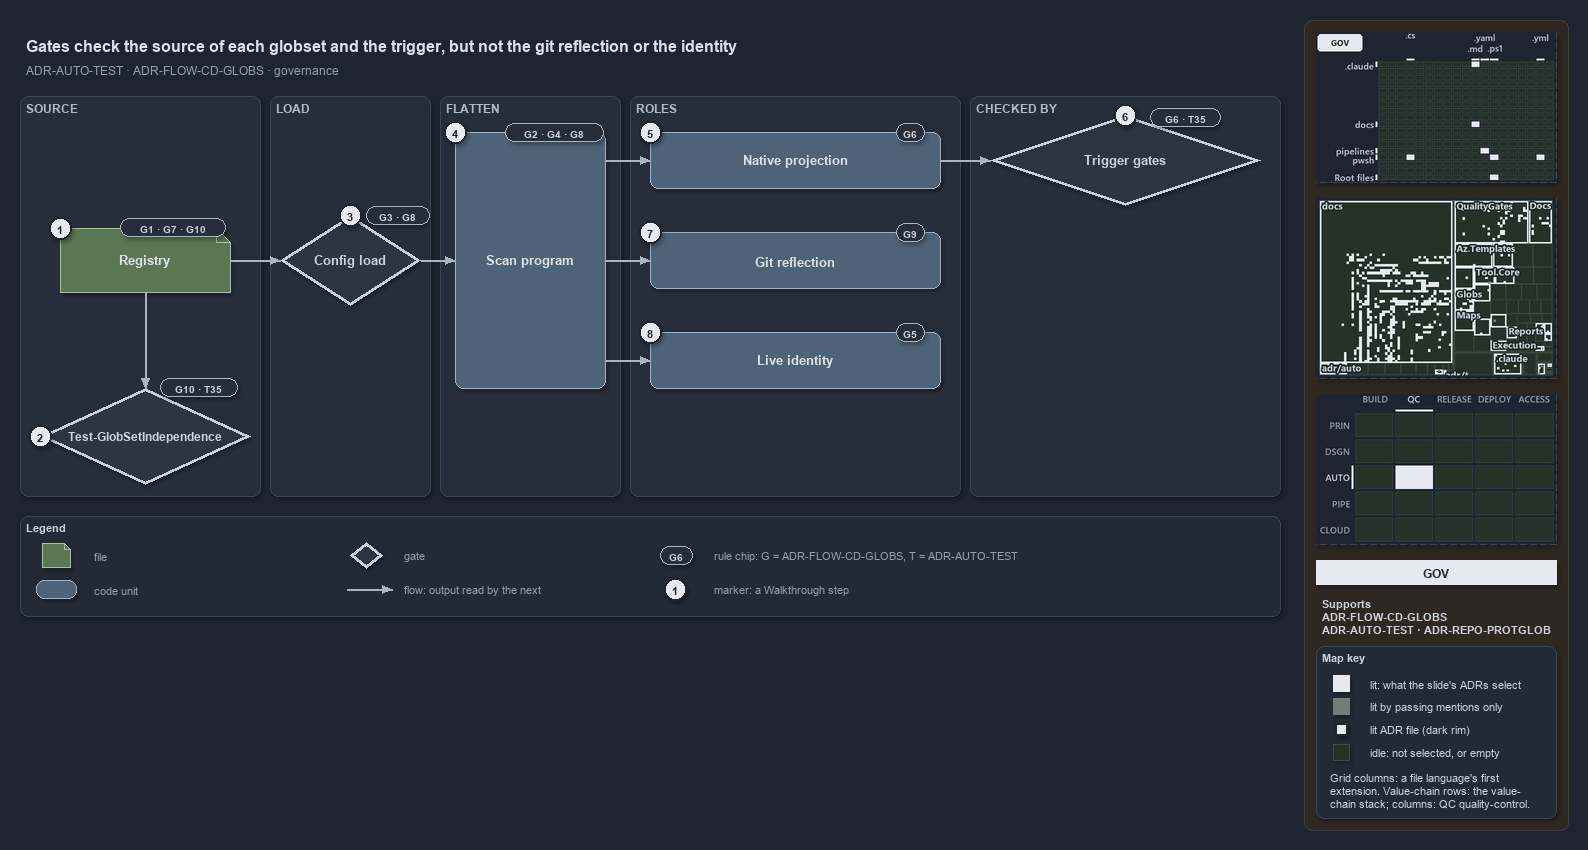

The diagram above was exported from draw.io. Its source (the exported page's mxGraphModel, read from the mxfile embedded in the PNG):
<mxGraphModel dx="1024" dy="768" grid="0" gridSize="10" guides="1" tooltips="1" connect="1" arrows="1" fold="1" page="1" pageScale="1" pageWidth="1572" pageHeight="640" background="#1E2430" math="0" shadow="1">
  <root>
    <mxCell id="0" />
    <mxCell id="1" parent="0" />
    <mxCell id="sidebar-bg" value="" style="rounded=1;arcSize=2;html=1;fillColor=#2E2823;strokeColor=#453C33;shadow=0;" vertex="1" parent="1">
      <mxGeometry x="1304" y="4" width="264" height="810" as="geometry" />
    </mxCell>
    <mxCell id="title" value="Gates check the source of each globset and the trigger, but not the git reflection or the identity" style="text;html=1;align=left;verticalAlign=middle;fontSize=16;fontStyle=1;fontColor=#DDE2E9;" vertex="1" parent="1">
      <mxGeometry x="20" y="14" width="1260" height="30" as="geometry" />
    </mxCell>
    <mxCell id="subtitle" value="ADR-AUTO-TEST &amp;#183; ADR-FLOW-CD-GLOBS &amp;#183; governance" style="text;html=1;align=left;verticalAlign=middle;fontSize=12;fontColor=#949FAE;" vertex="1" parent="1">
      <mxGeometry x="20" y="44" width="1240" height="20" as="geometry" />
    </mxCell>
    <mxCell id="band-source" value="SOURCE" style="rounded=1;html=1;arcSize=3;fillColor=#262E3B;strokeColor=#3A4555;verticalAlign=top;align=left;spacingLeft=8;fontStyle=1;fontSize=12;fontColor=#B0BAC7;" vertex="1" parent="1">
      <mxGeometry x="20" y="80" width="240" height="400" as="geometry" />
    </mxCell>
    <mxCell id="band-load" value="LOAD" style="rounded=1;html=1;arcSize=3;fillColor=#262E3B;strokeColor=#3A4555;verticalAlign=top;align=left;spacingLeft=8;fontStyle=1;fontSize=12;fontColor=#B0BAC7;" vertex="1" parent="1">
      <mxGeometry x="270" y="80" width="160" height="400" as="geometry" />
    </mxCell>
    <mxCell id="band-flatten" value="FLATTEN" style="rounded=1;html=1;arcSize=3;fillColor=#262E3B;strokeColor=#3A4555;verticalAlign=top;align=left;spacingLeft=8;fontStyle=1;fontSize=12;fontColor=#B0BAC7;" vertex="1" parent="1">
      <mxGeometry x="440" y="80" width="180" height="400" as="geometry" />
    </mxCell>
    <mxCell id="band-roles" value="ROLES" style="rounded=1;html=1;arcSize=3;fillColor=#262E3B;strokeColor=#3A4555;verticalAlign=top;align=left;spacingLeft=8;fontStyle=1;fontSize=12;fontColor=#B0BAC7;" vertex="1" parent="1">
      <mxGeometry x="630" y="80" width="330" height="400" as="geometry" />
    </mxCell>
    <mxCell id="band-checked" value="CHECKED BY" style="rounded=1;html=1;arcSize=3;fillColor=#262E3B;strokeColor=#3A4555;verticalAlign=top;align=left;spacingLeft=8;fontStyle=1;fontSize=12;fontColor=#B0BAC7;" vertex="1" parent="1">
      <mxGeometry x="970" y="80" width="310" height="400" as="geometry" />
    </mxCell>
    <mxCell id="f-registry" value="&lt;b&gt;Registry&lt;/b&gt;" style="shape=note;size=14;whiteSpace=wrap;html=1;fontColor=#DDE2E9;fillColor=#5B7653;strokeColor=#A9C29F;fontSize=13;" vertex="1" parent="1">
      <mxGeometry x="60" y="212" width="170" height="64" as="geometry" />
    </mxCell>
    <mxCell id="chip-registry" value="G1 · G7 · G10" style="rounded=1;arcSize=50;whiteSpace=wrap;html=1;fillColor=#262E3B;strokeColor=#AAB4C3;fontColor=#CDD3DC;fontStyle=1;fontSize=10.5;" vertex="1" parent="1">
      <mxGeometry x="120" y="202" width="105" height="18" as="geometry" />
    </mxCell>
    <mxCell id="g-independence" value="&lt;b&gt;Test-GlobSetIndependence&lt;/b&gt;" style="rhombus;whiteSpace=wrap;html=1;fillColor=#2C3542;strokeColor=#C7D0DB;strokeWidth=3;fontSize=12;fontColor=#CDD3DC;" vertex="1" parent="1">
      <mxGeometry x="40" y="372" width="210" height="96" as="geometry" />
    </mxCell>
    <mxCell id="chip-independence" value="G10 · T35" style="rounded=1;arcSize=50;whiteSpace=wrap;html=1;fillColor=#262E3B;strokeColor=#AAB4C3;fontColor=#CDD3DC;fontStyle=1;fontSize=10.5;" vertex="1" parent="1">
      <mxGeometry x="160" y="362" width="77" height="18" as="geometry" />
    </mxCell>
    <mxCell id="p-edge-registry-independence-a" value="" style="text;html=1;strokeColor=none;fillColor=none;" vertex="1" parent="1">
      <mxGeometry x="145" y="276" width="1" height="1" as="geometry" />
    </mxCell>
    <mxCell id="p-edge-registry-independence-b" value="" style="text;html=1;strokeColor=none;fillColor=none;" vertex="1" parent="1">
      <mxGeometry x="145" y="372" width="1" height="1" as="geometry" />
    </mxCell>
    <mxCell id="edge-registry-independence" value="" style="edgeStyle=orthogonalEdgeStyle;rounded=1;html=1;fontSize=11;endArrow=block;strokeColor=#AAB4C3;fontColor=#CDD3DC;shadow=0;" edge="1" parent="1" source="p-edge-registry-independence-a" target="p-edge-registry-independence-b">
      <mxGeometry relative="1" as="geometry" />
    </mxCell>
    <mxCell id="g-load" value="&lt;b&gt;Config load&lt;/b&gt;" style="rhombus;whiteSpace=wrap;html=1;fillColor=#2C3542;strokeColor=#C7D0DB;strokeWidth=3;fontSize=13;fontColor=#CDD3DC;" vertex="1" parent="1">
      <mxGeometry x="280" y="199" width="140" height="90" as="geometry" />
    </mxCell>
    <mxCell id="chip-load" value="G3 · G8" style="rounded=1;arcSize=50;whiteSpace=wrap;html=1;fillColor=#262E3B;strokeColor=#AAB4C3;fontColor=#CDD3DC;fontStyle=1;fontSize=10.5;" vertex="1" parent="1">
      <mxGeometry x="366" y="190" width="63" height="18" as="geometry" />
    </mxCell>
    <mxCell id="p-edge-registry-load-a" value="" style="text;html=1;strokeColor=none;fillColor=none;" vertex="1" parent="1">
      <mxGeometry x="230" y="244" width="1" height="1" as="geometry" />
    </mxCell>
    <mxCell id="p-edge-registry-load-b" value="" style="text;html=1;strokeColor=none;fillColor=none;" vertex="1" parent="1">
      <mxGeometry x="280" y="244" width="1" height="1" as="geometry" />
    </mxCell>
    <mxCell id="edge-registry-load" value="" style="edgeStyle=orthogonalEdgeStyle;rounded=1;html=1;fontSize=11;endArrow=block;strokeColor=#AAB4C3;fontColor=#CDD3DC;shadow=0;" edge="1" parent="1" source="p-edge-registry-load-a" target="p-edge-registry-load-b">
      <mxGeometry relative="1" as="geometry" />
    </mxCell>
    <mxCell id="c-program" value="&lt;b&gt;Scan program&lt;/b&gt;" style="rounded=1;whiteSpace=wrap;html=1;fontColor=#DDE2E9;arcSize=20;fillColor=#4E6378;strokeColor=#9FB3C8;fontSize=13;" vertex="1" parent="1">
      <mxGeometry x="455" y="116" width="150" height="256" as="geometry" />
    </mxCell>
    <mxCell id="chip-program" value="G2 · G4 · G8" style="rounded=1;arcSize=50;whiteSpace=wrap;html=1;fillColor=#262E3B;strokeColor=#AAB4C3;fontColor=#CDD3DC;fontStyle=1;fontSize=10.5;" vertex="1" parent="1">
      <mxGeometry x="505" y="107" width="98" height="18" as="geometry" />
    </mxCell>
    <mxCell id="p-edge-load-program-a" value="" style="text;html=1;strokeColor=none;fillColor=none;" vertex="1" parent="1">
      <mxGeometry x="420" y="244" width="1" height="1" as="geometry" />
    </mxCell>
    <mxCell id="p-edge-load-program-b" value="" style="text;html=1;strokeColor=none;fillColor=none;" vertex="1" parent="1">
      <mxGeometry x="455" y="244" width="1" height="1" as="geometry" />
    </mxCell>
    <mxCell id="edge-load-program" value="" style="edgeStyle=orthogonalEdgeStyle;rounded=1;html=1;fontSize=11;endArrow=block;strokeColor=#AAB4C3;fontColor=#CDD3DC;shadow=0;" edge="1" parent="1" source="p-edge-load-program-a" target="p-edge-load-program-b">
      <mxGeometry relative="1" as="geometry" />
    </mxCell>
    <mxCell id="c-role-1" value="&lt;b&gt;Native projection&lt;/b&gt;" style="rounded=1;whiteSpace=wrap;html=1;fontColor=#DDE2E9;arcSize=20;fillColor=#4E6378;strokeColor=#9FB3C8;fontSize=13;" vertex="1" parent="1">
      <mxGeometry x="650" y="116" width="290" height="56" as="geometry" />
    </mxCell>
    <mxCell id="chip-role-1" value="G6" style="rounded=1;arcSize=50;whiteSpace=wrap;html=1;fillColor=#262E3B;strokeColor=#AAB4C3;fontColor=#CDD3DC;fontStyle=1;fontSize=10.5;" vertex="1" parent="1">
      <mxGeometry x="896" y="107" width="28" height="18" as="geometry" />
    </mxCell>
    <mxCell id="p-edge-program-role-1-a" value="" style="text;html=1;strokeColor=none;fillColor=none;" vertex="1" parent="1">
      <mxGeometry x="605" y="144" width="1" height="1" as="geometry" />
    </mxCell>
    <mxCell id="p-edge-program-role-1-b" value="" style="text;html=1;strokeColor=none;fillColor=none;" vertex="1" parent="1">
      <mxGeometry x="650" y="144" width="1" height="1" as="geometry" />
    </mxCell>
    <mxCell id="edge-program-role-1" value="" style="edgeStyle=orthogonalEdgeStyle;rounded=1;html=1;fontSize=11;endArrow=block;strokeColor=#AAB4C3;fontColor=#CDD3DC;shadow=0;" edge="1" parent="1" source="p-edge-program-role-1-a" target="p-edge-program-role-1-b">
      <mxGeometry relative="1" as="geometry" />
    </mxCell>
    <mxCell id="c-role-2" value="&lt;b&gt;Git reflection&lt;/b&gt;" style="rounded=1;whiteSpace=wrap;html=1;fontColor=#DDE2E9;arcSize=20;fillColor=#4E6378;strokeColor=#9FB3C8;fontSize=13;" vertex="1" parent="1">
      <mxGeometry x="650" y="216" width="290" height="56" as="geometry" />
    </mxCell>
    <mxCell id="chip-role-2" value="G9" style="rounded=1;arcSize=50;whiteSpace=wrap;html=1;fillColor=#262E3B;strokeColor=#AAB4C3;fontColor=#CDD3DC;fontStyle=1;fontSize=10.5;" vertex="1" parent="1">
      <mxGeometry x="896" y="207" width="28" height="18" as="geometry" />
    </mxCell>
    <mxCell id="p-edge-program-role-2-a" value="" style="text;html=1;strokeColor=none;fillColor=none;" vertex="1" parent="1">
      <mxGeometry x="605" y="244" width="1" height="1" as="geometry" />
    </mxCell>
    <mxCell id="p-edge-program-role-2-b" value="" style="text;html=1;strokeColor=none;fillColor=none;" vertex="1" parent="1">
      <mxGeometry x="650" y="244" width="1" height="1" as="geometry" />
    </mxCell>
    <mxCell id="edge-program-role-2" value="" style="edgeStyle=orthogonalEdgeStyle;rounded=1;html=1;fontSize=11;endArrow=block;strokeColor=#AAB4C3;fontColor=#CDD3DC;shadow=0;" edge="1" parent="1" source="p-edge-program-role-2-a" target="p-edge-program-role-2-b">
      <mxGeometry relative="1" as="geometry" />
    </mxCell>
    <mxCell id="c-role-3" value="&lt;b&gt;Live identity&lt;/b&gt;" style="rounded=1;whiteSpace=wrap;html=1;fontColor=#DDE2E9;arcSize=20;fillColor=#4E6378;strokeColor=#9FB3C8;fontSize=13;" vertex="1" parent="1">
      <mxGeometry x="650" y="316" width="290" height="56" as="geometry" />
    </mxCell>
    <mxCell id="chip-role-3" value="G5" style="rounded=1;arcSize=50;whiteSpace=wrap;html=1;fillColor=#262E3B;strokeColor=#AAB4C3;fontColor=#CDD3DC;fontStyle=1;fontSize=10.5;" vertex="1" parent="1">
      <mxGeometry x="896" y="307" width="28" height="18" as="geometry" />
    </mxCell>
    <mxCell id="p-edge-program-role-3-a" value="" style="text;html=1;strokeColor=none;fillColor=none;" vertex="1" parent="1">
      <mxGeometry x="605" y="344" width="1" height="1" as="geometry" />
    </mxCell>
    <mxCell id="p-edge-program-role-3-b" value="" style="text;html=1;strokeColor=none;fillColor=none;" vertex="1" parent="1">
      <mxGeometry x="650" y="344" width="1" height="1" as="geometry" />
    </mxCell>
    <mxCell id="edge-program-role-3" value="" style="edgeStyle=orthogonalEdgeStyle;rounded=1;html=1;fontSize=11;endArrow=block;strokeColor=#AAB4C3;fontColor=#CDD3DC;shadow=0;" edge="1" parent="1" source="p-edge-program-role-3-a" target="p-edge-program-role-3-b">
      <mxGeometry relative="1" as="geometry" />
    </mxCell>
    <mxCell id="g-trigger" value="&lt;b&gt;Trigger gates&lt;/b&gt;" style="rhombus;whiteSpace=wrap;html=1;fillColor=#2C3542;strokeColor=#C7D0DB;strokeWidth=3;fontSize=13;fontColor=#CDD3DC;" vertex="1" parent="1">
      <mxGeometry x="990" y="99" width="270" height="90" as="geometry" />
    </mxCell>
    <mxCell id="chip-trigger" value="G6 · T35" style="rounded=1;arcSize=50;whiteSpace=wrap;html=1;fillColor=#262E3B;strokeColor=#AAB4C3;fontColor=#CDD3DC;fontStyle=1;fontSize=10.5;" vertex="1" parent="1">
      <mxGeometry x="1150" y="92" width="70" height="18" as="geometry" />
    </mxCell>
    <mxCell id="p-edge-projection-trigger-a" value="" style="text;html=1;strokeColor=none;fillColor=none;" vertex="1" parent="1">
      <mxGeometry x="940" y="144" width="1" height="1" as="geometry" />
    </mxCell>
    <mxCell id="p-edge-projection-trigger-b" value="" style="text;html=1;strokeColor=none;fillColor=none;" vertex="1" parent="1">
      <mxGeometry x="990" y="144" width="1" height="1" as="geometry" />
    </mxCell>
    <mxCell id="edge-projection-trigger" value="" style="edgeStyle=orthogonalEdgeStyle;rounded=1;html=1;fontSize=11;endArrow=block;strokeColor=#AAB4C3;fontColor=#CDD3DC;shadow=0;" edge="1" parent="1" source="p-edge-projection-trigger-a" target="p-edge-projection-trigger-b">
      <mxGeometry relative="1" as="geometry" />
    </mxCell>
    <mxCell id="mark-1" value="1" style="ellipse;html=1;fillColor=#E6EAF0;strokeColor=#1E2430;strokeWidth=2;fontColor=#1E2430;fontStyle=1;fontSize=11;" vertex="1" parent="1">
      <mxGeometry x="49" y="201" width="22" height="22" as="geometry" />
    </mxCell>
    <mxCell id="mark-2" value="2" style="ellipse;html=1;fillColor=#E6EAF0;strokeColor=#1E2430;strokeWidth=2;fontColor=#1E2430;fontStyle=1;fontSize=11;" vertex="1" parent="1">
      <mxGeometry x="29" y="409" width="22" height="22" as="geometry" />
    </mxCell>
    <mxCell id="mark-3" value="3" style="ellipse;html=1;fillColor=#E6EAF0;strokeColor=#1E2430;strokeWidth=2;fontColor=#1E2430;fontStyle=1;fontSize=11;" vertex="1" parent="1">
      <mxGeometry x="339" y="188" width="22" height="22" as="geometry" />
    </mxCell>
    <mxCell id="mark-4" value="4" style="ellipse;html=1;fillColor=#E6EAF0;strokeColor=#1E2430;strokeWidth=2;fontColor=#1E2430;fontStyle=1;fontSize=11;" vertex="1" parent="1">
      <mxGeometry x="444" y="105" width="22" height="22" as="geometry" />
    </mxCell>
    <mxCell id="mark-5" value="5" style="ellipse;html=1;fillColor=#E6EAF0;strokeColor=#1E2430;strokeWidth=2;fontColor=#1E2430;fontStyle=1;fontSize=11;" vertex="1" parent="1">
      <mxGeometry x="639" y="105" width="22" height="22" as="geometry" />
    </mxCell>
    <mxCell id="mark-6" value="6" style="ellipse;html=1;fillColor=#E6EAF0;strokeColor=#1E2430;strokeWidth=2;fontColor=#1E2430;fontStyle=1;fontSize=11;" vertex="1" parent="1">
      <mxGeometry x="1114" y="88" width="22" height="22" as="geometry" />
    </mxCell>
    <mxCell id="mark-7" value="7" style="ellipse;html=1;fillColor=#E6EAF0;strokeColor=#1E2430;strokeWidth=2;fontColor=#1E2430;fontStyle=1;fontSize=11;" vertex="1" parent="1">
      <mxGeometry x="639" y="205" width="22" height="22" as="geometry" />
    </mxCell>
    <mxCell id="mark-8" value="8" style="ellipse;html=1;fillColor=#E6EAF0;strokeColor=#1E2430;strokeWidth=2;fontColor=#1E2430;fontStyle=1;fontSize=11;" vertex="1" parent="1">
      <mxGeometry x="639" y="305" width="22" height="22" as="geometry" />
    </mxCell>
    <mxCell id="legend" value="&lt;b&gt;Legend&lt;/b&gt;" style="rounded=1;whiteSpace=wrap;html=1;arcSize=6;fillColor=#222A36;strokeColor=#3A4555;align=left;verticalAlign=top;spacing=8;fontSize=11;fontColor=#CDD3DC;" vertex="1" parent="1">
      <mxGeometry x="20" y="500" width="1260" height="100" as="geometry" />
    </mxCell>
    <mxCell id="legend-1" value="" style="shape=note;size=6;whiteSpace=wrap;html=1;fontColor=#DDE2E9;fillColor=#5B7653;strokeColor=#A9C29F;" vertex="1" parent="1">
      <mxGeometry x="42" y="527" width="28" height="24" as="geometry" />
    </mxCell>
    <mxCell id="legend-1-text" value="file" style="text;html=1;align=left;verticalAlign=middle;fontSize=11;fontColor=#949FAE;" vertex="1" parent="1">
      <mxGeometry x="88" y="529" width="250" height="20" as="geometry" />
    </mxCell>
    <mxCell id="legend-2" value="" style="rounded=1;whiteSpace=wrap;html=1;fontColor=#DDE2E9;arcSize=20;fillColor=#4E6378;strokeColor=#9FB3C8;" vertex="1" parent="1">
      <mxGeometry x="36" y="564" width="40" height="18" as="geometry" />
    </mxCell>
    <mxCell id="legend-2-text" value="code unit" style="text;html=1;align=left;verticalAlign=middle;fontSize=11;fontColor=#949FAE;" vertex="1" parent="1">
      <mxGeometry x="88" y="563" width="250" height="20" as="geometry" />
    </mxCell>
    <mxCell id="legend-3" value="" style="rhombus;whiteSpace=wrap;html=1;fillColor=#2C3542;strokeColor=#C7D0DB;strokeWidth=3;fontColor=#CDD3DC;" vertex="1" parent="1">
      <mxGeometry x="350" y="526" width="32" height="26" as="geometry" />
    </mxCell>
    <mxCell id="legend-3-text" value="gate" style="text;html=1;align=left;verticalAlign=middle;fontSize=11;fontColor=#949FAE;" vertex="1" parent="1">
      <mxGeometry x="398" y="529" width="250" height="20" as="geometry" />
    </mxCell>
    <mxCell id="p-legend-4-a" value="" style="text;html=1;strokeColor=none;fillColor=none;" vertex="1" parent="1">
      <mxGeometry x="346" y="573" width="1" height="1" as="geometry" />
    </mxCell>
    <mxCell id="p-legend-4-b" value="" style="text;html=1;strokeColor=none;fillColor=none;" vertex="1" parent="1">
      <mxGeometry x="392" y="573" width="1" height="1" as="geometry" />
    </mxCell>
    <mxCell id="legend-4" value="" style="edgeStyle=orthogonalEdgeStyle;rounded=1;html=1;fontSize=11;endArrow=block;strokeColor=#AAB4C3;fontColor=#CDD3DC;shadow=0;" edge="1" parent="1" source="p-legend-4-a" target="p-legend-4-b">
      <mxGeometry relative="1" as="geometry" />
    </mxCell>
    <mxCell id="legend-4-text" value="flow: output read by the next" style="text;html=1;align=left;verticalAlign=middle;fontSize=11;fontColor=#949FAE;" vertex="1" parent="1">
      <mxGeometry x="398" y="563" width="250" height="20" as="geometry" />
    </mxCell>
    <mxCell id="legend-5" value="G6" style="rounded=1;arcSize=50;whiteSpace=wrap;html=1;fillColor=#262E3B;strokeColor=#AAB4C3;fontColor=#CDD3DC;fontStyle=1;fontSize=10.5;" vertex="1" parent="1">
      <mxGeometry x="660" y="530" width="32" height="18" as="geometry" />
    </mxCell>
    <mxCell id="legend-5-text" value="rule chip: G = ADR-FLOW-CD-GLOBS, T = ADR-AUTO-TEST" style="text;html=1;align=left;verticalAlign=middle;fontSize=11;fontColor=#949FAE;" vertex="1" parent="1">
      <mxGeometry x="708" y="529" width="250" height="20" as="geometry" />
    </mxCell>
    <mxCell id="legend-6" value="1" style="ellipse;html=1;fillColor=#E6EAF0;strokeColor=#1E2430;strokeWidth=2;fontColor=#1E2430;fontStyle=1;fontSize=11;" vertex="1" parent="1">
      <mxGeometry x="664" y="562" width="22" height="22" as="geometry" />
    </mxCell>
    <mxCell id="legend-6-text" value="marker: a Walkthrough step" style="text;html=1;align=left;verticalAlign=middle;fontSize=11;fontColor=#949FAE;" vertex="1" parent="1">
      <mxGeometry x="708" y="563" width="250" height="20" as="geometry" />
    </mxCell>
    <mxCell id="minimap-grid" value="" style="shape=image;html=1;imageAspect=0;aspect=fixed;verticalLabelPosition=bottom;strokeColor=#3A4555;dashed=1;fillColor=#222A36;image=data:image/png,(base64 omitted: 13348 chars);" vertex="1" parent="1">
      <mxGeometry x="1316" y="16" width="240" height="150" as="geometry" />
    </mxCell>
    <mxCell id="minimap-tree" value="" style="shape=image;html=1;imageAspect=0;aspect=fixed;verticalLabelPosition=bottom;strokeColor=#3A4555;dashed=1;fillColor=#222A36;image=data:image/png,(base64 omitted: 32384 chars);" vertex="1" parent="1">
      <mxGeometry x="1316" y="182" width="240" height="180" as="geometry" />
    </mxCell>
    <mxCell id="minimap-chain" value="" style="shape=image;html=1;imageAspect=0;aspect=fixed;verticalLabelPosition=bottom;strokeColor=#3A4555;dashed=1;fillColor=#222A36;image=data:image/png,(base64 omitted: 12524 chars);" vertex="1" parent="1">
      <mxGeometry x="1316" y="378" width="240" height="150" as="geometry" />
    </mxCell>
    <mxCell id="lens-badge" value="GOV" style="rounded=0;whiteSpace=wrap;html=1;align=center;verticalAlign=middle;fontSize=12;fontStyle=1;fontColor=#1E2430;fillColor=#E6EAF0;strokeColor=none;" vertex="1" parent="1">
      <mxGeometry x="1316" y="544" width="240" height="24" as="geometry" />
    </mxCell>
    <mxCell id="supports" value="&lt;b&gt;Supports&lt;/b&gt;&lt;br&gt;ADR-FLOW-CD-GLOBS&lt;br&gt;ADR-AUTO-TEST · ADR-REPO-PROTGLOB" style="text;html=1;whiteSpace=wrap;align=left;verticalAlign=top;fontSize=11;fontColor=#CDD3DC;" vertex="1" parent="1">
      <mxGeometry x="1316" y="576" width="240" height="46" as="geometry" />
    </mxCell>
    <mxCell id="mapkey" value="&lt;b&gt;Map key&lt;/b&gt;" style="rounded=1;arcSize=6;whiteSpace=wrap;html=1;align=left;verticalAlign=top;fontSize=11;fontColor=#CDD3DC;fillColor=#222A36;strokeColor=#3A4555;spacingLeft=8;spacingTop=2;" vertex="1" parent="1">
      <mxGeometry x="1316" y="630" width="240" height="172" as="geometry" />
    </mxCell>
    <mxCell id="mapkey-lit" value="" style="rounded=0;html=1;fillColor=#E6EAF0;strokeColor=#E6EAF0;" vertex="1" parent="1">
      <mxGeometry x="1333.0" y="659.0" width="16" height="16" as="geometry" />
    </mxCell>
    <mxCell id="mapkey-lit-text" value="lit: what the slide's ADRs select" style="text;html=1;align=left;verticalAlign=middle;fontSize=11;fontColor=#CDD3DC;" vertex="1" parent="1">
      <mxGeometry x="1364" y="657" width="184" height="20" as="geometry" />
    </mxCell>
    <mxCell id="mapkey-touched" value="" style="rounded=0;html=1;fillColor=#727C79;strokeColor=#727C79;" vertex="1" parent="1">
      <mxGeometry x="1333.0" y="682.0" width="16" height="16" as="geometry" />
    </mxCell>
    <mxCell id="mapkey-touched-text" value="lit by passing mentions only" style="text;html=1;align=left;verticalAlign=middle;fontSize=11;fontColor=#CDD3DC;" vertex="1" parent="1">
      <mxGeometry x="1364" y="680" width="184" height="20" as="geometry" />
    </mxCell>
    <mxCell id="mapkey-adr" value="" style="rounded=0;html=1;fillColor=#E6EAF0;strokeColor=#1C2A24;strokeWidth=2;" vertex="1" parent="1">
      <mxGeometry x="1335.0" y="707.0" width="12" height="12" as="geometry" />
    </mxCell>
    <mxCell id="mapkey-adr-text" value="lit ADR file (dark rim)" style="text;html=1;align=left;verticalAlign=middle;fontSize=11;fontColor=#CDD3DC;" vertex="1" parent="1">
      <mxGeometry x="1364" y="703" width="184" height="20" as="geometry" />
    </mxCell>
    <mxCell id="mapkey-idle" value="" style="rounded=0;html=1;fillColor=#243229;strokeColor=#3B4D43;" vertex="1" parent="1">
      <mxGeometry x="1333.0" y="728.0" width="16" height="16" as="geometry" />
    </mxCell>
    <mxCell id="mapkey-idle-text" value="idle: not selected, or empty" style="text;html=1;align=left;verticalAlign=middle;fontSize=11;fontColor=#CDD3DC;" vertex="1" parent="1">
      <mxGeometry x="1364" y="726" width="184" height="20" as="geometry" />
    </mxCell>
    <mxCell id="mapkey-codes" value="Grid columns: a file language's first&lt;br&gt;extension. Value-chain rows: the value-&lt;br&gt;chain stack; columns: QC quality-control." style="text;html=1;align=left;verticalAlign=top;whiteSpace=wrap;fontSize=11;fontColor=#CDD3DC;" vertex="1" parent="1">
      <mxGeometry x="1324" y="750" width="224" height="46" as="geometry" />
    </mxCell>
  </root>
</mxGraphModel>